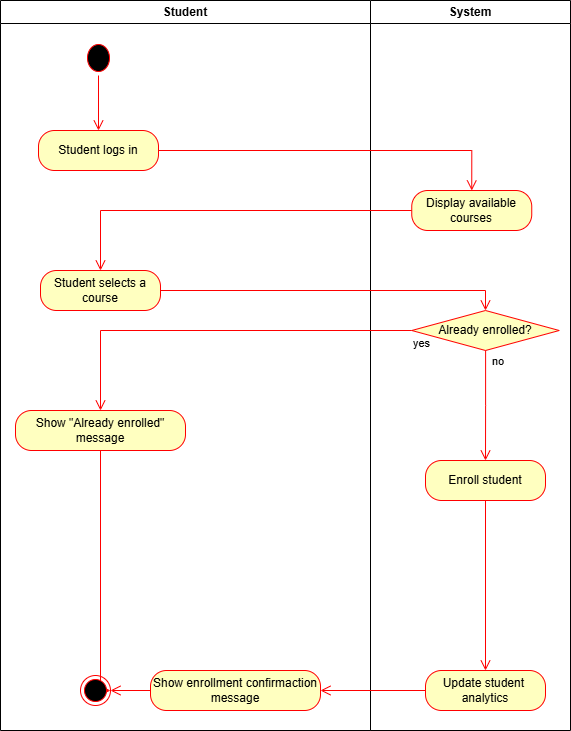

The diagram above was exported from draw.io. Its source (the exported page's mxGraphModel, read from the mxfile embedded in the PNG):
<mxGraphModel dx="1389" dy="749" grid="1" gridSize="10" guides="1" tooltips="1" connect="1" arrows="1" fold="1" page="1" pageScale="1" pageWidth="827" pageHeight="1169" math="0" shadow="0">
  <root>
    <mxCell id="0" />
    <mxCell id="1" parent="0" />
    <mxCell id="EXixmaxuf66g_ZIryRv7-63" value="Student" style="swimlane;whiteSpace=wrap;html=1;" vertex="1" parent="1">
      <mxGeometry x="40" y="410" width="370" height="730" as="geometry" />
    </mxCell>
    <mxCell id="EXixmaxuf66g_ZIryRv7-67" value="" style="ellipse;html=1;shape=startState;fillColor=#000000;strokeColor=#ff0000;" vertex="1" parent="EXixmaxuf66g_ZIryRv7-63">
      <mxGeometry x="83" y="40" width="30" height="35" as="geometry" />
    </mxCell>
    <mxCell id="EXixmaxuf66g_ZIryRv7-68" value="" style="edgeStyle=orthogonalEdgeStyle;html=1;verticalAlign=bottom;endArrow=open;endSize=8;strokeColor=#ff0000;rounded=0;" edge="1" source="EXixmaxuf66g_ZIryRv7-67" parent="EXixmaxuf66g_ZIryRv7-63" target="EXixmaxuf66g_ZIryRv7-17">
      <mxGeometry relative="1" as="geometry">
        <mxPoint x="100" y="175" as="targetPoint" />
      </mxGeometry>
    </mxCell>
    <mxCell id="EXixmaxuf66g_ZIryRv7-17" value="Student logs in" style="rounded=1;whiteSpace=wrap;html=1;arcSize=40;fontColor=#000000;fillColor=#ffffc0;strokeColor=#ff0000;" vertex="1" parent="EXixmaxuf66g_ZIryRv7-63">
      <mxGeometry x="38" y="130" width="120" height="40" as="geometry" />
    </mxCell>
    <mxCell id="EXixmaxuf66g_ZIryRv7-41" value="Show &quot;Already enrolled&quot; message" style="rounded=1;whiteSpace=wrap;html=1;arcSize=40;fontColor=#000000;fillColor=#ffffc0;strokeColor=#ff0000;" vertex="1" parent="EXixmaxuf66g_ZIryRv7-63">
      <mxGeometry x="15" y="410" width="170" height="40" as="geometry" />
    </mxCell>
    <mxCell id="EXixmaxuf66g_ZIryRv7-26" value="Student selects a course" style="rounded=1;whiteSpace=wrap;html=1;arcSize=40;fontColor=#000000;fillColor=#ffffc0;strokeColor=#ff0000;" vertex="1" parent="EXixmaxuf66g_ZIryRv7-63">
      <mxGeometry x="40" y="270" width="120" height="40" as="geometry" />
    </mxCell>
    <mxCell id="EXixmaxuf66g_ZIryRv7-42" value="" style="edgeStyle=orthogonalEdgeStyle;html=1;verticalAlign=bottom;endArrow=open;endSize=8;strokeColor=#ff0000;rounded=0;entryX=1;entryY=0.5;entryDx=0;entryDy=0;" edge="1" source="EXixmaxuf66g_ZIryRv7-41" parent="EXixmaxuf66g_ZIryRv7-63" target="EXixmaxuf66g_ZIryRv7-106">
      <mxGeometry relative="1" as="geometry">
        <mxPoint x="80" y="650" as="targetPoint" />
        <Array as="points">
          <mxPoint x="100" y="690" />
        </Array>
      </mxGeometry>
    </mxCell>
    <mxCell id="EXixmaxuf66g_ZIryRv7-51" value="Show enrollment confirmaction message" style="rounded=1;whiteSpace=wrap;html=1;arcSize=40;fontColor=#000000;fillColor=#ffffc0;strokeColor=#ff0000;" vertex="1" parent="EXixmaxuf66g_ZIryRv7-63">
      <mxGeometry x="150" y="670" width="170" height="40" as="geometry" />
    </mxCell>
    <mxCell id="EXixmaxuf66g_ZIryRv7-52" value="" style="edgeStyle=orthogonalEdgeStyle;html=1;verticalAlign=bottom;endArrow=open;endSize=8;strokeColor=#ff0000;rounded=0;entryX=1;entryY=0.5;entryDx=0;entryDy=0;" edge="1" source="EXixmaxuf66g_ZIryRv7-51" parent="EXixmaxuf66g_ZIryRv7-63" target="EXixmaxuf66g_ZIryRv7-106">
      <mxGeometry relative="1" as="geometry">
        <mxPoint x="60" y="690" as="targetPoint" />
      </mxGeometry>
    </mxCell>
    <mxCell id="EXixmaxuf66g_ZIryRv7-106" value="" style="ellipse;html=1;shape=endState;fillColor=#000000;strokeColor=#ff0000;" vertex="1" parent="EXixmaxuf66g_ZIryRv7-63">
      <mxGeometry x="80" y="675" width="30" height="30" as="geometry" />
    </mxCell>
    <mxCell id="EXixmaxuf66g_ZIryRv7-64" value="System" style="swimlane;whiteSpace=wrap;html=1;" vertex="1" parent="1">
      <mxGeometry x="410" y="410" width="200" height="730" as="geometry" />
    </mxCell>
    <mxCell id="EXixmaxuf66g_ZIryRv7-96" value="Enroll student" style="rounded=1;whiteSpace=wrap;html=1;arcSize=40;fontColor=#000000;fillColor=#ffffc0;strokeColor=#ff0000;" vertex="1" parent="EXixmaxuf66g_ZIryRv7-64">
      <mxGeometry x="55" y="460" width="120" height="40" as="geometry" />
    </mxCell>
    <mxCell id="EXixmaxuf66g_ZIryRv7-97" value="" style="edgeStyle=orthogonalEdgeStyle;html=1;verticalAlign=bottom;endArrow=open;endSize=8;strokeColor=#ff0000;rounded=0;entryX=0.5;entryY=0;entryDx=0;entryDy=0;" edge="1" source="EXixmaxuf66g_ZIryRv7-96" parent="EXixmaxuf66g_ZIryRv7-64" target="EXixmaxuf66g_ZIryRv7-100">
      <mxGeometry relative="1" as="geometry">
        <mxPoint x="115" y="580" as="targetPoint" />
      </mxGeometry>
    </mxCell>
    <mxCell id="EXixmaxuf66g_ZIryRv7-100" value="Update student&amp;nbsp;&lt;div&gt;&lt;span style=&quot;background-color: transparent; color: light-dark(rgb(0, 0, 0), rgb(237, 237, 237));&quot;&gt;analytics&lt;/span&gt;&lt;/div&gt;" style="rounded=1;whiteSpace=wrap;html=1;arcSize=40;fontColor=#000000;fillColor=#ffffc0;strokeColor=#ff0000;" vertex="1" parent="EXixmaxuf66g_ZIryRv7-64">
      <mxGeometry x="55" y="670" width="120" height="40" as="geometry" />
    </mxCell>
    <mxCell id="EXixmaxuf66g_ZIryRv7-102" value="Already enrolled?" style="rhombus;whiteSpace=wrap;html=1;fontColor=#000000;fillColor=#ffffc0;strokeColor=#ff0000;" vertex="1" parent="EXixmaxuf66g_ZIryRv7-64">
      <mxGeometry x="41.25" y="310" width="147.5" height="40" as="geometry" />
    </mxCell>
    <mxCell id="EXixmaxuf66g_ZIryRv7-103" value="no" style="edgeStyle=orthogonalEdgeStyle;html=1;align=left;verticalAlign=bottom;endArrow=open;endSize=8;strokeColor=#ff0000;rounded=0;entryX=0.5;entryY=0;entryDx=0;entryDy=0;" edge="1" source="EXixmaxuf66g_ZIryRv7-102" parent="EXixmaxuf66g_ZIryRv7-64" target="EXixmaxuf66g_ZIryRv7-96">
      <mxGeometry x="-0.6363" y="5" relative="1" as="geometry">
        <mxPoint x="90" y="240" as="targetPoint" />
        <mxPoint as="offset" />
      </mxGeometry>
    </mxCell>
    <mxCell id="EXixmaxuf66g_ZIryRv7-24" value="Display available courses" style="rounded=1;whiteSpace=wrap;html=1;arcSize=40;fontColor=#000000;fillColor=#ffffc0;strokeColor=#ff0000;" vertex="1" parent="EXixmaxuf66g_ZIryRv7-64">
      <mxGeometry x="41.25" y="190" width="120" height="40" as="geometry" />
    </mxCell>
    <mxCell id="EXixmaxuf66g_ZIryRv7-27" value="" style="edgeStyle=orthogonalEdgeStyle;html=1;verticalAlign=bottom;endArrow=open;endSize=8;strokeColor=#ff0000;rounded=0;entryX=0.5;entryY=0;entryDx=0;entryDy=0;" edge="1" source="EXixmaxuf66g_ZIryRv7-26" parent="1" target="EXixmaxuf66g_ZIryRv7-102">
      <mxGeometry relative="1" as="geometry">
        <mxPoint x="525" y="740" as="targetPoint" />
      </mxGeometry>
    </mxCell>
    <mxCell id="EXixmaxuf66g_ZIryRv7-101" value="" style="edgeStyle=orthogonalEdgeStyle;html=1;verticalAlign=bottom;endArrow=open;endSize=8;strokeColor=#ff0000;rounded=0;entryX=1;entryY=0.5;entryDx=0;entryDy=0;" edge="1" source="EXixmaxuf66g_ZIryRv7-100" parent="1" target="EXixmaxuf66g_ZIryRv7-51">
      <mxGeometry relative="1" as="geometry">
        <mxPoint x="580" y="990" as="targetPoint" />
      </mxGeometry>
    </mxCell>
    <mxCell id="EXixmaxuf66g_ZIryRv7-104" value="yes" style="edgeStyle=orthogonalEdgeStyle;html=1;align=left;verticalAlign=top;endArrow=open;endSize=8;strokeColor=#ff0000;rounded=0;entryX=0.5;entryY=0;entryDx=0;entryDy=0;" edge="1" source="EXixmaxuf66g_ZIryRv7-102" parent="1" target="EXixmaxuf66g_ZIryRv7-41">
      <mxGeometry x="-1" relative="1" as="geometry">
        <mxPoint x="360" y="730" as="targetPoint" />
      </mxGeometry>
    </mxCell>
    <mxCell id="EXixmaxuf66g_ZIryRv7-18" value="" style="edgeStyle=orthogonalEdgeStyle;html=1;verticalAlign=bottom;endArrow=open;endSize=8;strokeColor=#ff0000;rounded=0;entryX=0.5;entryY=0;entryDx=0;entryDy=0;" edge="1" source="EXixmaxuf66g_ZIryRv7-17" parent="1" target="EXixmaxuf66g_ZIryRv7-24">
      <mxGeometry relative="1" as="geometry">
        <mxPoint x="160" y="660" as="targetPoint" />
      </mxGeometry>
    </mxCell>
    <mxCell id="EXixmaxuf66g_ZIryRv7-25" value="" style="edgeStyle=orthogonalEdgeStyle;html=1;verticalAlign=bottom;endArrow=open;endSize=8;strokeColor=#ff0000;rounded=0;entryX=0.5;entryY=0;entryDx=0;entryDy=0;" edge="1" source="EXixmaxuf66g_ZIryRv7-24" parent="1" target="EXixmaxuf66g_ZIryRv7-26">
      <mxGeometry relative="1" as="geometry">
        <mxPoint x="160" y="760" as="targetPoint" />
      </mxGeometry>
    </mxCell>
  </root>
</mxGraphModel>